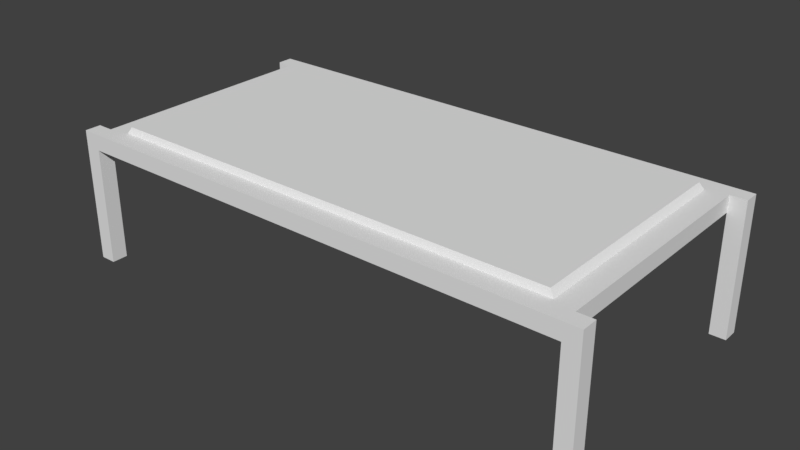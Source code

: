 # Source: Table.blend  (saved by Blender 2.79.0; exported with 4.5.12 LTS)
import bpy
from mathutils import Matrix  # noqa: F401  (used for matrix-valued properties, if any)

bpy.ops.wm.read_factory_settings(use_empty=True)
scene = bpy.context.scene
scene.name = 'Scene'

# ---- collections
col_collection_1 = bpy.data.collections.new('Collection 1'); scene.collection.children.link(col_collection_1)

# ---- world
world_world = bpy.data.worlds.new('World'); scene.world = world_world
world_world.color = (0.05088, 0.05088, 0.05088)
world_world.use_sun_shadow = False
world_world.sun_shadow_jitter_overblur = 0.0
world_world.cycles.sampling_method = 'MANUAL'

# ---- meshes
me_shelves1 = bpy.data.meshes.new('Shelves1')
me_shelves1.from_pydata([(0.0, 0.0, 0.0), (0.0, -0.03, 0.0), (0.0, -0.03, 0.25), (0.0, 0.0, 0.25), (0.03, 0.0, 0.0), (0.03, -0.03, 0.0), (0.03, -0.03, 0.25), (0.06753, -0.03753, 0.25), (0.0, -0.47, 0.0), (0.0, -0.5, 0.0), (0.0, -0.5, 0.25), (0.0, -0.47, 0.25), (0.03, -0.47, 0.0), (0.03, -0.5, 0.0), (0.03, -0.47, 0.25), (0.97, 0.0, 0.0), (0.97, -0.03, 0.0), (0.97, -0.03, 0.25), (0.9325, -0.03753, 0.25), (1.0, 0.0, 0.0), (1.0, -0.03, 0.0), (1.0, -0.03, 0.25), (1.0, 0.0, 0.25), (0.97, -0.47, 0.0), (0.97, -0.5, 0.0), (0.9325, -0.4625, 0.25), (0.97, -0.47, 0.25), (1.0, -0.47, 0.0), (1.0, -0.5, 0.0), (1.0, -0.5, 0.25), (1.0, -0.47, 0.25), (0.06753, -0.4625, 0.25), (0.03, -0.5, 0.22), (0.03, 0.0, 0.22), (0.97, -0.5, 0.22), (0.97, 0.0, 0.22), (0.0756, -0.0415, 0.2623), (0.03, 0.0, 0.25), (0.03, -0.5, 0.25), (0.97, 0.0, 0.25), (0.97, -0.5, 0.25), (0.0756, -0.4585, 0.2623), (0.9244, -0.0415, 0.2623), (0.9244, -0.4585, 0.2623)], [], [(0, 1, 2, 3), (4, 37, 6, 5), (0, 3, 37, 4), (0, 4, 5, 1), (3, 2, 6, 37), (1, 5, 6, 2), (8, 9, 10, 11), (12, 14, 38, 13), (8, 11, 14, 12), (8, 12, 13, 9), (11, 10, 38, 14), (9, 13, 38, 10), (15, 16, 17, 39), (19, 22, 21, 20), (15, 39, 22, 19), (15, 19, 20, 16), (39, 17, 21, 22), (16, 20, 21, 17), (23, 24, 40, 26), (27, 30, 29, 28), (23, 26, 30, 27), (23, 27, 28, 24), (26, 40, 29, 30), (24, 28, 29, 40), (37, 33, 32, 38), (39, 40, 34, 35), (37, 39, 35, 33), (25, 18, 42, 43), (33, 35, 34, 32), (38, 32, 34, 40), (31, 7, 37, 38), (7, 18, 39, 37), (18, 25, 40, 39), (25, 31, 38, 40), (36, 41, 43, 42), (7, 31, 41, 36), (31, 25, 43, 41), (18, 7, 36, 42)])
_uv = me_shelves1.uv_layers.new(name='UVMap')
_uv.uv.foreach_set('vector', [0.1113, 0.4136, 0.1095, 0.4136, 0.1095, 0.398, 0.1113, 0.398, 0.179, 0.3281, 0.179, 0.3437, 0.1771, 0.3437, 0.1771, 0.3281, 0.05505, 0.4292, 0.05505, 0.4136, 0.05692, 0.4136, 0.05692, 0.4292, 0.09435, 0.4376, 0.09435, 0.4358, 0.09622, 0.4358, 0.09622, 0.4376, 0.08659, 0.4144, 0.08447, 0.4144, 0.08447, 0.4123, 0.08659, 0.4123, 0.1926, 0.4081, 0.1803, 0.4081, 0.1803, 0.3057, 0.1926, 0.3057, 0.05057, 0.4249, 0.04765, 0.4249, 0.04765, 0.4006, 0.05057, 0.4006, 0.0917, 0.366, 0.0917, 0.3417, 0.09463, 0.3417, 0.09463, 0.366, 0.07939, 0.42, 0.07939, 0.3177, 0.09169, 0.3177, 0.09169, 0.42, -0.5039, 0.8446, -0.4916, 0.8446, -0.4916, 0.8569, -0.5039, 0.8569, 0.1804, 0.4087, 0.1804, 0.4066, 0.1825, 0.4066, 0.1825, 0.4087, 0.2205, 0.3571, 0.2176, 0.3571, 0.2176, 0.3328, 0.2205, 0.3328, 0.082, 0.4426, 0.06971, 0.4426, 0.06971, 0.3401, 0.082, 0.3401, 0.0902, 0.06089, 0.0902, 0.1634, 0.07791, 0.1634, 0.07791, 0.06089, 0.08027, 0.4268, 0.08027, 0.3244, 0.09257, 0.3244, 0.09257, 0.4268, -0.9475, 0.9469, -0.9352, 0.9469, -0.9352, 0.9592, -0.9475, 0.9592, 0.1147, 0.1627, 0.1126, 0.1627, 0.1126, 0.1605, 0.1147, 0.1605, 0.1701, 0.1874, 0.1578, 0.1874, 0.1578, 0.08509, 0.1701, 0.08509, 0.1109, 0.3863, 0.1092, 0.3863, 0.1092, 0.3726, 0.1109, 0.3726, 0.07605, 0.1313, 0.07605, 0.02886, 0.08835, 0.02886, 0.08835, 0.1313, 0.1705, 0.3912, 0.1705, 0.4049, 0.1689, 0.4049, 0.1689, 0.3912, 0.06118, 0.41, 0.06283, 0.41, 0.06283, 0.4117, 0.06118, 0.4117, 0.1322, 0.1598, 0.1322, 0.1576, 0.1343, 0.1576, 0.1343, 0.1598, 0.1877, 0.2357, 0.1754, 0.2357, 0.1754, 0.1334, 0.1877, 0.1334, 0.06815, 0.3712, 0.07002, 0.3712, 0.07002, 0.4024, 0.06815, 0.4024, 0.1282, 0.06104, 0.1282, 0.1607, 0.1222, 0.1607, 0.1222, 0.06104, 0.1201, 0.4198, 0.1201, 0.3354, 0.1228, 0.3354, 0.1228, 0.4198, 0.1229, 0.4645, 0.1229, 0.2903, 0.1279, 0.2919, 0.1279, 0.4628, 0.08819, 0.4216, 0.08819, 0.3102, 0.1474, 0.3102, 0.1474, 0.4216, 0.1149, 0.1775, 0.1114, 0.1775, 0.1114, 0.06885, 0.1149, 0.06885, 0.07574, 0.349, 0.1449, 0.349, 0.151, 0.3551, 0.06964, 0.3551, 0.1542, 0.1754, 0.1542, 0.03469, 0.1603, 0.02858, 0.1603, 0.1815, 0.1542, 0.03469, 0.08505, 0.03469, 0.07894, 0.02858, 0.1603, 0.02858, 0.08505, 0.03469, 0.08505, 0.1754, 0.07894, 0.1815, 0.07894, 0.02858, 0.2444, 0.137, 0.185, 0.137, 0.185, 0.01608, 0.2444, 0.01608, 0.0169, 0.3523, 0.0169, 0.4566, 0.01389, 0.4556, 0.01389, 0.3532, 0.1297, 0.3242, 0.1297, 0.4032, 0.1286, 0.4025, 0.1286, 0.325, 0.0648, 0.4297, 0.0648, 0.3568, 0.06585, 0.3575, 0.06585, 0.429])
me_shelves1.use_remesh_preserve_volume = False
me_shelves1.use_remesh_preserve_attributes = False
me_shelves1.use_mirror_vertex_groups = False
me_shelves1.update()

# ---- objects
ob_shelves1 = bpy.data.objects.new('Shelves1', me_shelves1)

# ---- transforms, parenting, visibility, modifiers, constraints
ob_shelves1.location = (0.0, 0.0, 0.0)
ob_shelves1.lineart.crease_threshold = 0.0

# ---- collection membership
col_collection_1.objects.link(ob_shelves1)

# ---- scene / render settings (as saved in the file)
scene.frame_start = 1; scene.frame_end = 250; scene.frame_set(1)
scene.render.engine = 'BLENDER_EEVEE_NEXT'
scene.render.resolution_percentage = 50
scene.render.dither_intensity = 0.0
scene.cycles.use_denoising = False
scene.cycles.samples = 128
scene.cycles.sampling_pattern = 'TABULATED_SOBOL'
scene.cycles.use_adaptive_sampling = False
scene.cycles.use_light_tree = False
scene.cycles.blur_glossy = 0.0
scene.cycles.sample_clamp_indirect = 0.0
scene.view_settings.view_transform = 'Standard'
bpy.context.view_layer.update()

# ---- added for rendering (the .blend has no active camera and no usable light): camera, sun
cam_auto = bpy.data.cameras.new('AutoCamera')
cam_auto.lens = 50.0
cam_auto.sensor_width = 36.0
cam_auto.clip_end = 1000.0
ob_auto_camera = bpy.data.objects.new('AutoCamera', cam_auto)
scene.collection.objects.link(ob_auto_camera)
ob_auto_camera.location = (1.56252, -1.52502, 0.981154)
ob_auto_camera.rotation_euler = (1.09748, -7.21219e-08, 0.694738)
scene.camera = ob_auto_camera
light_auto_sun = bpy.data.lights.new('AutoSun', 'SUN')
light_auto_sun.energy = 3.0
light_auto_sun.angle = 0.0523599
ob_auto_sun = bpy.data.objects.new('AutoSun', light_auto_sun)
scene.collection.objects.link(ob_auto_sun)
ob_auto_sun.rotation_euler = (0.872665, 0.174533, 0.523599)
bpy.context.view_layer.update()

